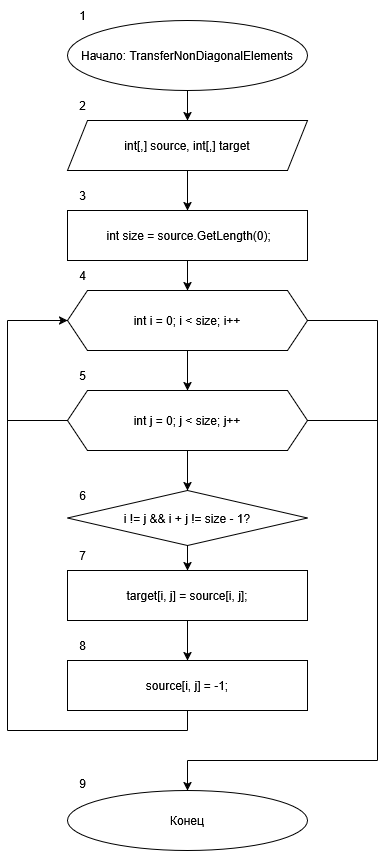

The diagram above was exported from draw.io. Its source (the exported page's mxGraphModel, read from the mxfile embedded in the PNG):
<mxGraphModel dx="2074" dy="1114" grid="1" gridSize="10" guides="1" tooltips="1" connect="1" arrows="1" fold="1" page="1" pageScale="1" pageWidth="827" pageHeight="1169" math="0" shadow="0">
  <root>
    <mxCell id="0" />
    <mxCell id="1" parent="0" />
    <mxCell id="rnkv_RcmZkr_qm09361u-4" style="edgeStyle=orthogonalEdgeStyle;rounded=0;orthogonalLoop=1;jettySize=auto;html=1;entryX=0.5;entryY=0;entryDx=0;entryDy=0;" edge="1" parent="1" source="rnkv_RcmZkr_qm09361u-2" target="rnkv_RcmZkr_qm09361u-3">
      <mxGeometry relative="1" as="geometry" />
    </mxCell>
    <mxCell id="rnkv_RcmZkr_qm09361u-2" value="Начало: TransferNonDiagonalElements" style="ellipse;whiteSpace=wrap;html=1;" vertex="1" parent="1">
      <mxGeometry x="320" y="80" width="240" height="70" as="geometry" />
    </mxCell>
    <mxCell id="rnkv_RcmZkr_qm09361u-6" style="edgeStyle=orthogonalEdgeStyle;rounded=0;orthogonalLoop=1;jettySize=auto;html=1;entryX=0.5;entryY=0;entryDx=0;entryDy=0;" edge="1" parent="1" source="rnkv_RcmZkr_qm09361u-3" target="rnkv_RcmZkr_qm09361u-5">
      <mxGeometry relative="1" as="geometry" />
    </mxCell>
    <mxCell id="rnkv_RcmZkr_qm09361u-3" value="int[,] source, int[,] target" style="shape=parallelogram;perimeter=parallelogramPerimeter;whiteSpace=wrap;html=1;fixedSize=1;" vertex="1" parent="1">
      <mxGeometry x="320" y="180" width="240" height="50" as="geometry" />
    </mxCell>
    <mxCell id="rnkv_RcmZkr_qm09361u-8" style="edgeStyle=orthogonalEdgeStyle;rounded=0;orthogonalLoop=1;jettySize=auto;html=1;entryX=0.5;entryY=0;entryDx=0;entryDy=0;" edge="1" parent="1" source="rnkv_RcmZkr_qm09361u-5" target="rnkv_RcmZkr_qm09361u-7">
      <mxGeometry relative="1" as="geometry" />
    </mxCell>
    <mxCell id="rnkv_RcmZkr_qm09361u-5" value="&amp;nbsp;int size = source.GetLength(0);" style="rounded=0;whiteSpace=wrap;html=1;" vertex="1" parent="1">
      <mxGeometry x="320" y="270" width="240" height="50" as="geometry" />
    </mxCell>
    <mxCell id="rnkv_RcmZkr_qm09361u-10" style="edgeStyle=orthogonalEdgeStyle;rounded=0;orthogonalLoop=1;jettySize=auto;html=1;entryX=0.5;entryY=0;entryDx=0;entryDy=0;" edge="1" parent="1" source="rnkv_RcmZkr_qm09361u-7" target="rnkv_RcmZkr_qm09361u-9">
      <mxGeometry relative="1" as="geometry" />
    </mxCell>
    <mxCell id="rnkv_RcmZkr_qm09361u-7" value="int i = 0; i &amp;lt; size; i++" style="shape=hexagon;perimeter=hexagonPerimeter2;whiteSpace=wrap;html=1;fixedSize=1;" vertex="1" parent="1">
      <mxGeometry x="320" y="350" width="240" height="60" as="geometry" />
    </mxCell>
    <mxCell id="rnkv_RcmZkr_qm09361u-12" style="edgeStyle=orthogonalEdgeStyle;rounded=0;orthogonalLoop=1;jettySize=auto;html=1;entryX=0.5;entryY=0;entryDx=0;entryDy=0;" edge="1" parent="1" source="rnkv_RcmZkr_qm09361u-9" target="rnkv_RcmZkr_qm09361u-11">
      <mxGeometry relative="1" as="geometry" />
    </mxCell>
    <mxCell id="rnkv_RcmZkr_qm09361u-9" value="int j = 0; j &amp;lt; size; j++" style="shape=hexagon;perimeter=hexagonPerimeter2;whiteSpace=wrap;html=1;fixedSize=1;" vertex="1" parent="1">
      <mxGeometry x="320" y="450" width="240" height="60" as="geometry" />
    </mxCell>
    <mxCell id="rnkv_RcmZkr_qm09361u-13" style="edgeStyle=orthogonalEdgeStyle;rounded=0;orthogonalLoop=1;jettySize=auto;html=1;entryX=0.5;entryY=0;entryDx=0;entryDy=0;" edge="1" parent="1" source="rnkv_RcmZkr_qm09361u-11" target="rnkv_RcmZkr_qm09361u-14">
      <mxGeometry relative="1" as="geometry">
        <mxPoint x="440" y="650" as="targetPoint" />
      </mxGeometry>
    </mxCell>
    <mxCell id="rnkv_RcmZkr_qm09361u-11" value="i != j &amp;amp;&amp;amp; i + j != size - 1?" style="rhombus;whiteSpace=wrap;html=1;" vertex="1" parent="1">
      <mxGeometry x="320" y="550" width="240" height="55" as="geometry" />
    </mxCell>
    <mxCell id="rnkv_RcmZkr_qm09361u-16" style="edgeStyle=orthogonalEdgeStyle;rounded=0;orthogonalLoop=1;jettySize=auto;html=1;entryX=0.5;entryY=0;entryDx=0;entryDy=0;" edge="1" parent="1" source="rnkv_RcmZkr_qm09361u-14" target="rnkv_RcmZkr_qm09361u-15">
      <mxGeometry relative="1" as="geometry" />
    </mxCell>
    <mxCell id="rnkv_RcmZkr_qm09361u-14" value="target[i, j] = source[i, j];" style="rounded=0;whiteSpace=wrap;html=1;" vertex="1" parent="1">
      <mxGeometry x="320" y="630" width="240" height="50" as="geometry" />
    </mxCell>
    <mxCell id="rnkv_RcmZkr_qm09361u-15" value="source[i, j] = -1;" style="rounded=0;whiteSpace=wrap;html=1;" vertex="1" parent="1">
      <mxGeometry x="320" y="720" width="240" height="50" as="geometry" />
    </mxCell>
    <mxCell id="rnkv_RcmZkr_qm09361u-17" value="" style="endArrow=none;html=1;rounded=0;entryX=0.5;entryY=1;entryDx=0;entryDy=0;" edge="1" parent="1" target="rnkv_RcmZkr_qm09361u-15">
      <mxGeometry width="50" height="50" relative="1" as="geometry">
        <mxPoint x="440" y="790" as="sourcePoint" />
        <mxPoint x="400" y="790" as="targetPoint" />
      </mxGeometry>
    </mxCell>
    <mxCell id="rnkv_RcmZkr_qm09361u-18" value="" style="endArrow=none;html=1;rounded=0;" edge="1" parent="1">
      <mxGeometry width="50" height="50" relative="1" as="geometry">
        <mxPoint x="260" y="790" as="sourcePoint" />
        <mxPoint x="440" y="790" as="targetPoint" />
      </mxGeometry>
    </mxCell>
    <mxCell id="rnkv_RcmZkr_qm09361u-19" value="" style="endArrow=none;html=1;rounded=0;" edge="1" parent="1">
      <mxGeometry width="50" height="50" relative="1" as="geometry">
        <mxPoint x="260" y="790" as="sourcePoint" />
        <mxPoint x="260" y="380" as="targetPoint" />
      </mxGeometry>
    </mxCell>
    <mxCell id="rnkv_RcmZkr_qm09361u-20" value="" style="endArrow=classic;html=1;rounded=0;" edge="1" parent="1" target="rnkv_RcmZkr_qm09361u-7">
      <mxGeometry width="50" height="50" relative="1" as="geometry">
        <mxPoint x="260" y="380" as="sourcePoint" />
        <mxPoint x="260" y="350" as="targetPoint" />
      </mxGeometry>
    </mxCell>
    <mxCell id="rnkv_RcmZkr_qm09361u-21" value="" style="endArrow=none;html=1;rounded=0;entryX=0;entryY=0.5;entryDx=0;entryDy=0;" edge="1" parent="1" target="rnkv_RcmZkr_qm09361u-9">
      <mxGeometry width="50" height="50" relative="1" as="geometry">
        <mxPoint x="260" y="480" as="sourcePoint" />
        <mxPoint x="200" y="470" as="targetPoint" />
      </mxGeometry>
    </mxCell>
    <mxCell id="rnkv_RcmZkr_qm09361u-22" value="" style="endArrow=none;html=1;rounded=0;exitX=1;exitY=0.5;exitDx=0;exitDy=0;" edge="1" parent="1" source="rnkv_RcmZkr_qm09361u-7">
      <mxGeometry width="50" height="50" relative="1" as="geometry">
        <mxPoint x="620" y="380" as="sourcePoint" />
        <mxPoint x="630" y="380" as="targetPoint" />
      </mxGeometry>
    </mxCell>
    <mxCell id="rnkv_RcmZkr_qm09361u-23" value="" style="endArrow=none;html=1;rounded=0;" edge="1" parent="1">
      <mxGeometry width="50" height="50" relative="1" as="geometry">
        <mxPoint x="630" y="820" as="sourcePoint" />
        <mxPoint x="630" y="380" as="targetPoint" />
      </mxGeometry>
    </mxCell>
    <mxCell id="rnkv_RcmZkr_qm09361u-24" value="" style="endArrow=none;html=1;rounded=0;" edge="1" parent="1">
      <mxGeometry width="50" height="50" relative="1" as="geometry">
        <mxPoint x="440" y="820" as="sourcePoint" />
        <mxPoint x="630" y="820" as="targetPoint" />
      </mxGeometry>
    </mxCell>
    <mxCell id="rnkv_RcmZkr_qm09361u-25" value="" style="endArrow=classic;html=1;rounded=0;entryX=0.5;entryY=0;entryDx=0;entryDy=0;" edge="1" parent="1" target="rnkv_RcmZkr_qm09361u-26">
      <mxGeometry width="50" height="50" relative="1" as="geometry">
        <mxPoint x="440" y="820" as="sourcePoint" />
        <mxPoint x="440" y="850" as="targetPoint" />
      </mxGeometry>
    </mxCell>
    <mxCell id="rnkv_RcmZkr_qm09361u-26" value="Конец" style="ellipse;whiteSpace=wrap;html=1;" vertex="1" parent="1">
      <mxGeometry x="320" y="850" width="240" height="60" as="geometry" />
    </mxCell>
    <mxCell id="rnkv_RcmZkr_qm09361u-27" value="1" style="text;html=1;align=center;verticalAlign=middle;resizable=0;points=[];autosize=1;strokeColor=none;fillColor=none;" vertex="1" parent="1">
      <mxGeometry x="320" y="60" width="30" height="30" as="geometry" />
    </mxCell>
    <mxCell id="rnkv_RcmZkr_qm09361u-28" value="2" style="text;html=1;align=center;verticalAlign=middle;resizable=0;points=[];autosize=1;strokeColor=none;fillColor=none;" vertex="1" parent="1">
      <mxGeometry x="320" y="150" width="30" height="30" as="geometry" />
    </mxCell>
    <mxCell id="rnkv_RcmZkr_qm09361u-29" value="3" style="text;html=1;align=center;verticalAlign=middle;resizable=0;points=[];autosize=1;strokeColor=none;fillColor=none;" vertex="1" parent="1">
      <mxGeometry x="320" y="240" width="30" height="30" as="geometry" />
    </mxCell>
    <mxCell id="rnkv_RcmZkr_qm09361u-30" value="4" style="text;html=1;align=center;verticalAlign=middle;resizable=0;points=[];autosize=1;strokeColor=none;fillColor=none;" vertex="1" parent="1">
      <mxGeometry x="320" y="320" width="30" height="30" as="geometry" />
    </mxCell>
    <mxCell id="rnkv_RcmZkr_qm09361u-31" value="5" style="text;html=1;align=center;verticalAlign=middle;resizable=0;points=[];autosize=1;strokeColor=none;fillColor=none;" vertex="1" parent="1">
      <mxGeometry x="320" y="420" width="30" height="30" as="geometry" />
    </mxCell>
    <mxCell id="rnkv_RcmZkr_qm09361u-32" value="6" style="text;html=1;align=center;verticalAlign=middle;resizable=0;points=[];autosize=1;strokeColor=none;fillColor=none;" vertex="1" parent="1">
      <mxGeometry x="320" y="540" width="30" height="30" as="geometry" />
    </mxCell>
    <mxCell id="rnkv_RcmZkr_qm09361u-33" value="7" style="text;html=1;align=center;verticalAlign=middle;resizable=0;points=[];autosize=1;strokeColor=none;fillColor=none;" vertex="1" parent="1">
      <mxGeometry x="320" y="600" width="30" height="30" as="geometry" />
    </mxCell>
    <mxCell id="rnkv_RcmZkr_qm09361u-34" value="8" style="text;html=1;align=center;verticalAlign=middle;resizable=0;points=[];autosize=1;strokeColor=none;fillColor=none;" vertex="1" parent="1">
      <mxGeometry x="320" y="690" width="30" height="30" as="geometry" />
    </mxCell>
    <mxCell id="rnkv_RcmZkr_qm09361u-35" value="9" style="text;html=1;align=center;verticalAlign=middle;resizable=0;points=[];autosize=1;strokeColor=none;fillColor=none;" vertex="1" parent="1">
      <mxGeometry x="320" y="828" width="30" height="30" as="geometry" />
    </mxCell>
    <mxCell id="rnkv_RcmZkr_qm09361u-36" value="" style="endArrow=none;html=1;rounded=0;exitX=1;exitY=0.5;exitDx=0;exitDy=0;" edge="1" parent="1" source="rnkv_RcmZkr_qm09361u-9">
      <mxGeometry width="50" height="50" relative="1" as="geometry">
        <mxPoint x="90" y="460" as="sourcePoint" />
        <mxPoint x="630" y="480" as="targetPoint" />
      </mxGeometry>
    </mxCell>
  </root>
</mxGraphModel>